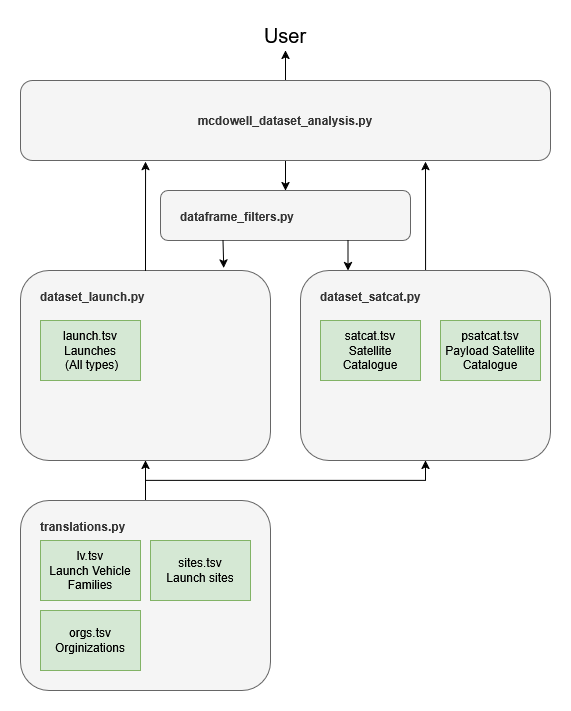

The diagram above was exported from draw.io. Its source (the exported page's mxGraphModel, read from the mxfile embedded in the PNG):
<mxGraphModel dx="1503" dy="828" grid="1" gridSize="10" guides="1" tooltips="1" connect="1" arrows="1" fold="1" page="1" pageScale="1" pageWidth="850" pageHeight="1100" math="0" shadow="0">
  <root>
    <mxCell id="0" />
    <mxCell id="1" parent="0" />
    <mxCell id="I6dIzbEhJoksByInta56-19" style="edgeStyle=orthogonalEdgeStyle;rounded=0;orthogonalLoop=1;jettySize=auto;html=1;exitX=0.5;exitY=0;exitDx=0;exitDy=0;entryX=0.764;entryY=1.013;entryDx=0;entryDy=0;entryPerimeter=0;" edge="1" parent="1" source="I6dIzbEhJoksByInta56-15" target="I6dIzbEhJoksByInta56-18">
      <mxGeometry relative="1" as="geometry">
        <mxPoint x="565" y="290" as="targetPoint" />
      </mxGeometry>
    </mxCell>
    <mxCell id="I6dIzbEhJoksByInta56-15" value="dataset_satcat.py" style="rounded=1;whiteSpace=wrap;html=1;fillColor=#f5f5f5;fontColor=#333333;strokeColor=#666666;align=left;verticalAlign=top;spacingTop=-5;spacing=20;fontStyle=1" vertex="1" parent="1">
      <mxGeometry x="440" y="330" width="250" height="190" as="geometry" />
    </mxCell>
    <mxCell id="I6dIzbEhJoksByInta56-16" style="edgeStyle=orthogonalEdgeStyle;rounded=0;orthogonalLoop=1;jettySize=auto;html=1;exitX=0.5;exitY=0;exitDx=0;exitDy=0;entryX=0.5;entryY=1;entryDx=0;entryDy=0;" edge="1" parent="1" source="I6dIzbEhJoksByInta56-14" target="I6dIzbEhJoksByInta56-12">
      <mxGeometry relative="1" as="geometry" />
    </mxCell>
    <mxCell id="I6dIzbEhJoksByInta56-17" style="edgeStyle=orthogonalEdgeStyle;rounded=0;orthogonalLoop=1;jettySize=auto;html=1;exitX=0.5;exitY=0;exitDx=0;exitDy=0;entryX=0.5;entryY=1;entryDx=0;entryDy=0;" edge="1" parent="1" source="I6dIzbEhJoksByInta56-14" target="I6dIzbEhJoksByInta56-15">
      <mxGeometry relative="1" as="geometry" />
    </mxCell>
    <mxCell id="I6dIzbEhJoksByInta56-14" value="translations.py" style="rounded=1;whiteSpace=wrap;html=1;fillColor=#f5f5f5;fontColor=#333333;strokeColor=#666666;align=left;verticalAlign=top;spacingTop=-5;spacing=20;fontStyle=1" vertex="1" parent="1">
      <mxGeometry x="160" y="560" width="250" height="190" as="geometry" />
    </mxCell>
    <mxCell id="I6dIzbEhJoksByInta56-12" value="dataset_launch.py" style="rounded=1;whiteSpace=wrap;html=1;fillColor=#f5f5f5;fontColor=#333333;strokeColor=#666666;align=left;verticalAlign=top;spacingTop=-5;spacing=20;fontStyle=1" vertex="1" parent="1">
      <mxGeometry x="160" y="330" width="250" height="190" as="geometry" />
    </mxCell>
    <mxCell id="I6dIzbEhJoksByInta56-1" value="&lt;div&gt;lv.tsv&lt;/div&gt;&lt;div&gt;Launch Vehicle Families&lt;/div&gt;" style="rounded=0;whiteSpace=wrap;html=1;fillColor=#d5e8d4;strokeColor=#82b366;" vertex="1" parent="1">
      <mxGeometry x="180" y="600" width="100" height="60" as="geometry" />
    </mxCell>
    <mxCell id="I6dIzbEhJoksByInta56-2" value="&lt;div&gt;orgs.tsv&lt;/div&gt;&lt;div&gt;Orginizations&lt;/div&gt;" style="rounded=0;whiteSpace=wrap;html=1;fillColor=#d5e8d4;strokeColor=#82b366;" vertex="1" parent="1">
      <mxGeometry x="180" y="670" width="100" height="60" as="geometry" />
    </mxCell>
    <mxCell id="I6dIzbEhJoksByInta56-3" value="&lt;div&gt;sites.tsv&lt;/div&gt;&lt;div&gt;Launch sites&lt;/div&gt;" style="rounded=0;whiteSpace=wrap;html=1;fillColor=#d5e8d4;strokeColor=#82b366;" vertex="1" parent="1">
      <mxGeometry x="290" y="600" width="100" height="60" as="geometry" />
    </mxCell>
    <mxCell id="I6dIzbEhJoksByInta56-4" value="&lt;div&gt;psatcat.tsv&lt;/div&gt;&lt;div&gt;Payload Satellite Catalogue&lt;/div&gt;" style="rounded=0;whiteSpace=wrap;html=1;fillColor=#d5e8d4;strokeColor=#82b366;" vertex="1" parent="1">
      <mxGeometry x="580" y="380" width="100" height="60" as="geometry" />
    </mxCell>
    <mxCell id="I6dIzbEhJoksByInta56-5" value="&lt;div&gt;satcat.tsv&lt;/div&gt;&lt;div&gt;Satellite Catalogue&lt;/div&gt;" style="rounded=0;whiteSpace=wrap;html=1;fillColor=#d5e8d4;strokeColor=#82b366;" vertex="1" parent="1">
      <mxGeometry x="460" y="380" width="100" height="60" as="geometry" />
    </mxCell>
    <mxCell id="I6dIzbEhJoksByInta56-6" value="&lt;div&gt;launch.tsv&lt;/div&gt;&lt;div&gt;Launches&lt;/div&gt;&lt;div&gt;&amp;nbsp;(All types)&lt;/div&gt;" style="rounded=0;whiteSpace=wrap;html=1;fillColor=#d5e8d4;strokeColor=#82b366;" vertex="1" parent="1">
      <mxGeometry x="180" y="380" width="100" height="60" as="geometry" />
    </mxCell>
    <mxCell id="I6dIzbEhJoksByInta56-25" style="edgeStyle=orthogonalEdgeStyle;rounded=0;orthogonalLoop=1;jettySize=auto;html=1;exitX=0.5;exitY=0;exitDx=0;exitDy=0;entryX=0.5;entryY=1;entryDx=0;entryDy=0;" edge="1" parent="1" source="I6dIzbEhJoksByInta56-18" target="I6dIzbEhJoksByInta56-24">
      <mxGeometry relative="1" as="geometry" />
    </mxCell>
    <mxCell id="I6dIzbEhJoksByInta56-28" style="edgeStyle=orthogonalEdgeStyle;rounded=0;orthogonalLoop=1;jettySize=auto;html=1;exitX=0.5;exitY=1;exitDx=0;exitDy=0;entryX=0.5;entryY=0;entryDx=0;entryDy=0;" edge="1" parent="1" source="I6dIzbEhJoksByInta56-18" target="I6dIzbEhJoksByInta56-21">
      <mxGeometry relative="1" as="geometry" />
    </mxCell>
    <mxCell id="I6dIzbEhJoksByInta56-18" value="&lt;div align=&quot;center&quot;&gt;mcdowell_dataset_analysis.py&lt;/div&gt;" style="rounded=1;whiteSpace=wrap;html=1;fillColor=#f5f5f5;fontColor=#333333;strokeColor=#666666;align=center;verticalAlign=middle;spacingTop=0;spacing=0;fontStyle=1" vertex="1" parent="1">
      <mxGeometry x="160" y="140" width="530" height="80" as="geometry" />
    </mxCell>
    <mxCell id="I6dIzbEhJoksByInta56-20" style="edgeStyle=orthogonalEdgeStyle;rounded=0;orthogonalLoop=1;jettySize=auto;html=1;exitX=0.5;exitY=0;exitDx=0;exitDy=0;entryX=0.236;entryY=1.013;entryDx=0;entryDy=0;entryPerimeter=0;" edge="1" parent="1" source="I6dIzbEhJoksByInta56-12" target="I6dIzbEhJoksByInta56-18">
      <mxGeometry relative="1" as="geometry" />
    </mxCell>
    <mxCell id="I6dIzbEhJoksByInta56-21" value="dataframe_filters.py" style="rounded=1;whiteSpace=wrap;html=1;fillColor=#f5f5f5;fontColor=#333333;strokeColor=#666666;align=left;verticalAlign=top;spacingTop=-5;spacing=20;fontStyle=1" vertex="1" parent="1">
      <mxGeometry x="300" y="250" width="250" height="50" as="geometry" />
    </mxCell>
    <mxCell id="I6dIzbEhJoksByInta56-24" value="User" style="text;html=1;align=center;verticalAlign=middle;whiteSpace=wrap;rounded=0;fontSize=20;" vertex="1" parent="1">
      <mxGeometry x="395" y="80" width="60" height="30" as="geometry" />
    </mxCell>
    <mxCell id="I6dIzbEhJoksByInta56-26" style="edgeStyle=orthogonalEdgeStyle;rounded=0;orthogonalLoop=1;jettySize=auto;html=1;exitX=0.25;exitY=1;exitDx=0;exitDy=0;entryX=0.813;entryY=-0.013;entryDx=0;entryDy=0;entryPerimeter=0;" edge="1" parent="1" source="I6dIzbEhJoksByInta56-21" target="I6dIzbEhJoksByInta56-12">
      <mxGeometry relative="1" as="geometry" />
    </mxCell>
    <mxCell id="I6dIzbEhJoksByInta56-27" style="edgeStyle=orthogonalEdgeStyle;rounded=0;orthogonalLoop=1;jettySize=auto;html=1;exitX=0.75;exitY=1;exitDx=0;exitDy=0;entryX=0.19;entryY=0;entryDx=0;entryDy=0;entryPerimeter=0;" edge="1" parent="1" source="I6dIzbEhJoksByInta56-21" target="I6dIzbEhJoksByInta56-15">
      <mxGeometry relative="1" as="geometry" />
    </mxCell>
  </root>
</mxGraphModel>